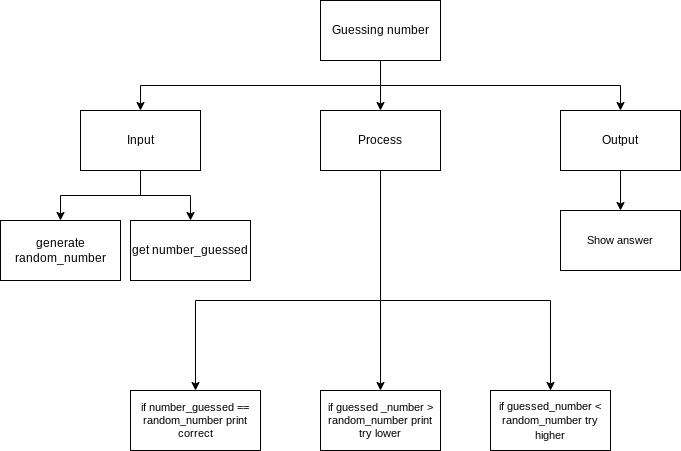

The diagram above was exported from draw.io. Its source (the exported page's mxGraphModel, read from the mxfile embedded in the PNG):
<mxGraphModel dx="1074" dy="741" grid="1" gridSize="10" guides="1" tooltips="1" connect="1" arrows="1" fold="1" page="1" pageScale="1" pageWidth="827" pageHeight="1169" math="0" shadow="0">
  <root>
    <mxCell id="0" />
    <mxCell id="1" parent="0" />
    <mxCell id="6" style="edgeStyle=none;html=1;exitX=0.5;exitY=1;exitDx=0;exitDy=0;entryX=0.5;entryY=0;entryDx=0;entryDy=0;" parent="1" source="2" target="3" edge="1">
      <mxGeometry relative="1" as="geometry" />
    </mxCell>
    <mxCell id="7" style="edgeStyle=orthogonalEdgeStyle;html=1;exitX=0.5;exitY=1;exitDx=0;exitDy=0;entryX=0.5;entryY=0;entryDx=0;entryDy=0;rounded=0;" parent="1" source="2" target="4" edge="1">
      <mxGeometry relative="1" as="geometry" />
    </mxCell>
    <mxCell id="8" style="edgeStyle=orthogonalEdgeStyle;shape=connector;rounded=0;html=1;labelBackgroundColor=default;fontFamily=Helvetica;fontSize=11;fontColor=default;endArrow=classic;strokeColor=default;exitX=0.5;exitY=1;exitDx=0;exitDy=0;" parent="1" source="2" target="5" edge="1">
      <mxGeometry relative="1" as="geometry" />
    </mxCell>
    <mxCell id="2" value="Guessing number" style="rounded=0;whiteSpace=wrap;html=1;" parent="1" vertex="1">
      <mxGeometry x="360" y="110" width="120" height="60" as="geometry" />
    </mxCell>
    <mxCell id="17" style="edgeStyle=orthogonalEdgeStyle;shape=connector;rounded=0;html=1;exitX=0.5;exitY=1;exitDx=0;exitDy=0;labelBackgroundColor=default;fontFamily=Helvetica;fontSize=11;fontColor=default;endArrow=classic;strokeColor=default;entryX=0.5;entryY=0;entryDx=0;entryDy=0;" parent="1" source="3" target="11" edge="1">
      <mxGeometry relative="1" as="geometry">
        <Array as="points">
          <mxPoint x="420" y="410" />
          <mxPoint x="235" y="410" />
        </Array>
      </mxGeometry>
    </mxCell>
    <mxCell id="18" style="edgeStyle=orthogonalEdgeStyle;shape=connector;rounded=0;html=1;exitX=0.5;exitY=1;exitDx=0;exitDy=0;labelBackgroundColor=default;fontFamily=Helvetica;fontSize=11;fontColor=default;endArrow=classic;strokeColor=default;" parent="1" source="3" target="13" edge="1">
      <mxGeometry relative="1" as="geometry" />
    </mxCell>
    <mxCell id="23" style="edgeStyle=orthogonalEdgeStyle;rounded=0;html=1;exitX=0.5;exitY=1;exitDx=0;exitDy=0;fontSize=11;" edge="1" parent="1" source="3" target="22">
      <mxGeometry relative="1" as="geometry">
        <Array as="points">
          <mxPoint x="420" y="410" />
          <mxPoint x="590" y="410" />
        </Array>
      </mxGeometry>
    </mxCell>
    <mxCell id="3" value="Process" style="rounded=0;whiteSpace=wrap;html=1;" parent="1" vertex="1">
      <mxGeometry x="360" y="220" width="120" height="60" as="geometry" />
    </mxCell>
    <mxCell id="10" style="edgeStyle=orthogonalEdgeStyle;shape=connector;rounded=0;html=1;exitX=0.5;exitY=1;exitDx=0;exitDy=0;labelBackgroundColor=default;fontFamily=Helvetica;fontSize=11;fontColor=default;endArrow=classic;strokeColor=default;" parent="1" source="4" target="9" edge="1">
      <mxGeometry relative="1" as="geometry" />
    </mxCell>
    <mxCell id="21" style="edgeStyle=orthogonalEdgeStyle;html=1;exitX=0.5;exitY=1;exitDx=0;exitDy=0;entryX=0.5;entryY=0;entryDx=0;entryDy=0;fontSize=12;rounded=0;" edge="1" parent="1" source="4" target="20">
      <mxGeometry relative="1" as="geometry" />
    </mxCell>
    <mxCell id="4" value="Input" style="rounded=0;whiteSpace=wrap;html=1;" parent="1" vertex="1">
      <mxGeometry x="120" y="220" width="120" height="60" as="geometry" />
    </mxCell>
    <mxCell id="15" style="edgeStyle=orthogonalEdgeStyle;shape=connector;rounded=0;html=1;labelBackgroundColor=default;fontFamily=Helvetica;fontSize=11;fontColor=default;endArrow=classic;strokeColor=default;" parent="1" source="5" target="14" edge="1">
      <mxGeometry relative="1" as="geometry" />
    </mxCell>
    <mxCell id="5" value="Output" style="rounded=0;whiteSpace=wrap;html=1;" parent="1" vertex="1">
      <mxGeometry x="600" y="220" width="120" height="60" as="geometry" />
    </mxCell>
    <mxCell id="9" value="&lt;font style=&quot;font-size: 12px&quot;&gt;generate random_number&lt;/font&gt;" style="rounded=0;whiteSpace=wrap;html=1;fontFamily=Helvetica;fontSize=11;fontColor=default;" parent="1" vertex="1">
      <mxGeometry x="40" y="330" width="120" height="60" as="geometry" />
    </mxCell>
    <mxCell id="11" value="if number_guessed == random_number print correct" style="rounded=0;whiteSpace=wrap;html=1;fontFamily=Helvetica;fontSize=11;fontColor=default;" parent="1" vertex="1">
      <mxGeometry x="170" y="500" width="130" height="60" as="geometry" />
    </mxCell>
    <mxCell id="13" value="if guessed _number &amp;gt; random_number print try lower" style="rounded=0;whiteSpace=wrap;html=1;fontFamily=Helvetica;fontSize=11;fontColor=default;" parent="1" vertex="1">
      <mxGeometry x="360" y="500" width="120" height="60" as="geometry" />
    </mxCell>
    <mxCell id="14" value="Show answer" style="rounded=0;whiteSpace=wrap;html=1;fontFamily=Helvetica;fontSize=11;fontColor=default;" parent="1" vertex="1">
      <mxGeometry x="600" y="320" width="120" height="60" as="geometry" />
    </mxCell>
    <mxCell id="20" value="get number_guessed" style="rounded=0;whiteSpace=wrap;html=1;" vertex="1" parent="1">
      <mxGeometry x="170" y="330" width="120" height="60" as="geometry" />
    </mxCell>
    <mxCell id="22" value="&lt;font style=&quot;font-size: 11px&quot;&gt;if guessed_number &amp;lt; random_number try higher&lt;/font&gt;" style="rounded=0;whiteSpace=wrap;html=1;fontSize=12;" vertex="1" parent="1">
      <mxGeometry x="530" y="500" width="120" height="60" as="geometry" />
    </mxCell>
  </root>
</mxGraphModel>